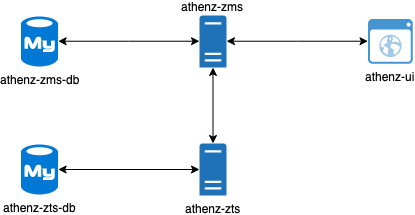

The diagram above was exported from draw.io. Its source (the exported page's mxGraphModel, read from the mxfile embedded in the PNG):
<mxGraphModel dx="991" dy="677" grid="1" gridSize="10" guides="1" tooltips="1" connect="1" arrows="1" fold="1" page="1" pageScale="1" pageWidth="1100" pageHeight="850" math="0" shadow="0">
  <root>
    <mxCell id="0" />
    <mxCell id="1" parent="0" />
    <mxCell id="Nz3aBtcGjkH85fpakeZh-6" style="edgeStyle=orthogonalEdgeStyle;rounded=0;orthogonalLoop=1;jettySize=auto;html=1;exitX=1;exitY=0.5;exitDx=0;exitDy=0;exitPerimeter=0;startArrow=classic;startFill=1;" edge="1" parent="1" source="Nz3aBtcGjkH85fpakeZh-1" target="Nz3aBtcGjkH85fpakeZh-4">
      <mxGeometry relative="1" as="geometry" />
    </mxCell>
    <mxCell id="Nz3aBtcGjkH85fpakeZh-1" value="&lt;div&gt;athenz-zms-db&lt;/div&gt;" style="shadow=0;dashed=0;html=1;strokeColor=none;fillColor=#0079D6;labelPosition=center;verticalLabelPosition=bottom;verticalAlign=top;align=center;shape=mxgraph.azure.mysql_database;pointerEvents=1;" vertex="1" parent="1">
      <mxGeometry x="261.5" y="130" width="37" height="50" as="geometry" />
    </mxCell>
    <mxCell id="Nz3aBtcGjkH85fpakeZh-8" style="edgeStyle=orthogonalEdgeStyle;rounded=0;orthogonalLoop=1;jettySize=auto;html=1;exitX=1;exitY=0.5;exitDx=0;exitDy=0;exitPerimeter=0;startArrow=classic;startFill=1;" edge="1" parent="1" source="Nz3aBtcGjkH85fpakeZh-2" target="Nz3aBtcGjkH85fpakeZh-3">
      <mxGeometry relative="1" as="geometry" />
    </mxCell>
    <mxCell id="Nz3aBtcGjkH85fpakeZh-2" value="&lt;div&gt;athenz-zts-db&lt;/div&gt;" style="shadow=0;dashed=0;html=1;strokeColor=none;fillColor=#0079D6;labelPosition=center;verticalLabelPosition=bottom;verticalAlign=top;align=center;shape=mxgraph.azure.mysql_database;pointerEvents=1;" vertex="1" parent="1">
      <mxGeometry x="261.5" y="258.0000000000005" width="37" height="50" as="geometry" />
    </mxCell>
    <mxCell id="Nz3aBtcGjkH85fpakeZh-3" value="&lt;div&gt;athenz-zts&lt;/div&gt;" style="pointerEvents=1;shadow=0;dashed=0;html=1;strokeColor=none;labelPosition=center;verticalLabelPosition=bottom;verticalAlign=top;outlineConnect=0;align=center;shape=mxgraph.office.servers.physical_host;fillColor=#2072B8;" vertex="1" parent="1">
      <mxGeometry x="439.9999999999998" y="257.00000000000045" width="27" height="52" as="geometry" />
    </mxCell>
    <mxCell id="Nz3aBtcGjkH85fpakeZh-4" value="&lt;div&gt;athenz-zms&lt;/div&gt;" style="pointerEvents=1;shadow=0;dashed=0;html=1;strokeColor=none;labelPosition=center;verticalLabelPosition=top;verticalAlign=bottom;outlineConnect=0;align=center;shape=mxgraph.office.servers.physical_host;fillColor=#2072B8;" vertex="1" parent="1">
      <mxGeometry x="439.9999999999998" y="129" width="27" height="52" as="geometry" />
    </mxCell>
    <mxCell id="Nz3aBtcGjkH85fpakeZh-5" value="&lt;div&gt;athenz-ui&lt;/div&gt;" style="shadow=0;dashed=0;html=1;strokeColor=none;fillColor=#4495D1;labelPosition=center;verticalLabelPosition=bottom;verticalAlign=top;align=center;outlineConnect=0;shape=mxgraph.veeam.2d.web_ui;" vertex="1" parent="1">
      <mxGeometry x="608.5" y="132.5" width="44.8" height="44.8" as="geometry" />
    </mxCell>
    <mxCell id="Nz3aBtcGjkH85fpakeZh-9" style="edgeStyle=orthogonalEdgeStyle;rounded=0;orthogonalLoop=1;jettySize=auto;html=1;startArrow=classic;startFill=1;" edge="1" parent="1" source="Nz3aBtcGjkH85fpakeZh-4" target="Nz3aBtcGjkH85fpakeZh-3">
      <mxGeometry relative="1" as="geometry">
        <mxPoint x="520" y="240" as="sourcePoint" />
        <mxPoint x="661.3448275862067" y="240" as="targetPoint" />
      </mxGeometry>
    </mxCell>
    <mxCell id="Nz3aBtcGjkH85fpakeZh-11" style="edgeStyle=orthogonalEdgeStyle;rounded=0;orthogonalLoop=1;jettySize=auto;html=1;startArrow=classic;startFill=1;" edge="1" parent="1" source="Nz3aBtcGjkH85fpakeZh-4" target="Nz3aBtcGjkH85fpakeZh-5">
      <mxGeometry relative="1" as="geometry">
        <mxPoint x="590" y="230" as="sourcePoint" />
        <mxPoint x="610" y="155" as="targetPoint" />
      </mxGeometry>
    </mxCell>
  </root>
</mxGraphModel>